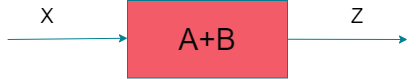

The diagram above was exported from draw.io. Its source (the exported page's mxGraphModel, read from the mxfile embedded in the PNG):
<mxGraphModel dx="1009" dy="507" grid="1" gridSize="10" guides="1" tooltips="1" connect="1" arrows="1" fold="1" page="1" pageScale="1" pageWidth="850" pageHeight="1100" math="0" shadow="0">
  <root>
    <mxCell id="0" />
    <mxCell id="1" parent="0" />
    <mxCell id="eRmZoqG796YqX_fro0qS-3" value="&lt;font color=&quot;#050505&quot; style=&quot;font-size: 30px;&quot;&gt;A+B&lt;/font&gt;" style="rounded=0;whiteSpace=wrap;html=1;fillColor=#F45B69;strokeColor=#028090;labelBackgroundColor=none;fontColor=#E4FDE1;" parent="1" vertex="1">
      <mxGeometry x="440" y="120" width="160" height="77.5" as="geometry" />
    </mxCell>
    <mxCell id="eRmZoqG796YqX_fro0qS-7" value="" style="endArrow=classic;html=1;rounded=0;entryX=0.145;entryY=0.145;entryDx=0;entryDy=0;entryPerimeter=0;labelBackgroundColor=none;strokeColor=#028090;fontColor=default;" parent="1" edge="1">
      <mxGeometry width="50" height="50" relative="1" as="geometry">
        <mxPoint x="320.14" y="159" as="sourcePoint" />
        <mxPoint x="439.9967929750286" y="157.75" as="targetPoint" />
      </mxGeometry>
    </mxCell>
    <mxCell id="eRmZoqG796YqX_fro0qS-11" value="" style="endArrow=classic;html=1;rounded=0;exitX=1;exitY=0.5;exitDx=0;exitDy=0;labelBackgroundColor=none;strokeColor=#028090;fontColor=default;" parent="1" edge="1">
      <mxGeometry width="50" height="50" relative="1" as="geometry">
        <mxPoint x="600" y="158.75" as="sourcePoint" />
        <mxPoint x="720" y="159" as="targetPoint" />
      </mxGeometry>
    </mxCell>
    <mxCell id="eRmZoqG796YqX_fro0qS-18" value="&lt;span style=&quot;font-size: 20px;&quot;&gt;Z&lt;/span&gt;" style="text;html=1;align=center;verticalAlign=middle;whiteSpace=wrap;rounded=0;labelBackgroundColor=none;fillColor=none;fontColor=#000000;" parent="1" vertex="1">
      <mxGeometry x="640" y="120" width="60" height="30" as="geometry" />
    </mxCell>
    <mxCell id="PqTadCYmbRU7wQy1IgIU-1" value="&lt;font style=&quot;font-size: 20px;&quot;&gt;X&lt;/font&gt;" style="text;html=1;align=center;verticalAlign=middle;whiteSpace=wrap;rounded=0;labelBackgroundColor=none;fillColor=none;fontColor=#000000;" parent="1" vertex="1">
      <mxGeometry x="330" y="120" width="60" height="30" as="geometry" />
    </mxCell>
  </root>
</mxGraphModel>